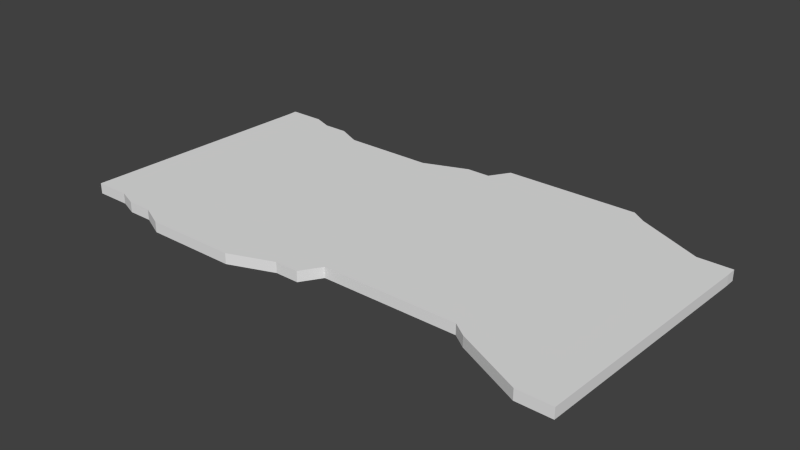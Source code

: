 # Source: long.blend  (saved by Blender 2.76.0; exported with 4.5.12 LTS)
import bpy
from mathutils import Matrix  # noqa: F401  (used for matrix-valued properties, if any)

bpy.ops.wm.read_factory_settings(use_empty=True)
scene = bpy.context.scene
scene.name = 'Scene'

# ---- collections
col_collection_1 = bpy.data.collections.new('Collection 1'); scene.collection.children.link(col_collection_1)

# ---- world
world_world = bpy.data.worlds.new('World'); scene.world = world_world
world_world.color = (0.05088, 0.05088, 0.05088)
world_world.use_sun_shadow = False
world_world.sun_shadow_jitter_overblur = 0.0
world_world.cycles.sampling_method = 'MANUAL'
world_world.cycles.sample_map_resolution = 256

# ---- meshes
me_cube = bpy.data.meshes.new('Cube')
me_cube.from_pydata([(-1.0, -1.0, 1.0), (1.0, -1.0, 1.0), (-1.0, 1.0, 1.0), (1.0, 1.0, 1.0), (-1.0, -1.0, -1.0), (1.0, -1.0, -1.0), (-1.0, 1.0, -1.0), (1.0, 1.0, -1.0), (5.652, -1.0, 1.0), (5.652, 1.0, 1.0), (5.652, 1.0, -1.0), (5.652, -1.0, -1.0), (9.31, -2.381, 1.0), (9.31, -0.3808, 1.0), (9.31, -0.3808, -1.0), (9.31, -2.381, -1.0), (14.0, -2.381, 1.0), (14.0, -0.3808, 1.0), (14.0, -0.3808, -1.0), (14.0, -2.381, -1.0), (18.63, -4.524, 1.0), (18.63, -2.524, 1.0), (18.63, -2.524, -1.0), (18.63, -4.524, -1.0), (35.95, -4.524, 1.0), (35.95, -2.524, 1.0), (35.95, -2.524, -1.0), (35.95, -4.524, -1.0), (44.29, -1.37, 1.0), (44.29, 0.6295, 1.0), (44.29, 0.6295, -1.0), (44.29, -1.37, -1.0), (48.8, -1.37, 1.0), (48.8, 0.6295, 1.0), (48.8, 0.6295, -1.0), (48.8, -1.37, -1.0), (51.21, 2.357, 1.0), (51.21, 4.357, 1.0), (51.21, 4.357, -1.0), (51.21, 2.357, -1.0), (65.34, 2.357, 1.0), (65.34, 4.357, 1.0), (65.34, 4.357, -1.0), (65.34, 2.357, -1.0), (76.93, 2.357, 1.0), (76.93, 4.357, 1.0), (76.93, 4.357, -1.0), (76.93, 2.357, -1.0), (79.6, 0.4715, 1.0), (79.6, 2.472, 1.0), (79.6, 2.472, -1.0), (79.6, 0.4715, -1.0), (92.23, -5.4, 1.0), (92.23, -3.4, 1.0), (92.23, -3.4, -1.0), (92.23, -5.4, -1.0), (98.64, -5.4, 1.0), (98.64, -3.4, 1.0), (98.64, -3.4, -1.0), (98.64, -5.4, -1.0), (-3.028, -46.82, 1.0), (-1.028, -46.82, 1.0), (-1.028, -46.82, -1.0), (-3.028, -46.82, -1.0), (3.624, -46.82, -1.0), (3.624, -46.82, 1.0), (7.281, -48.21, -1.0), (7.281, -48.21, 1.0), (11.97, -48.21, -1.0), (11.97, -48.21, 1.0), (16.6, -50.35, -1.0), (16.6, -50.35, 1.0), (33.92, -50.35, -1.0), (33.92, -50.35, 1.0), (42.26, -47.19, -1.0), (42.26, -47.19, 1.0), (46.77, -47.19, -1.0), (46.77, -47.19, 1.0), (49.18, -43.47, -1.0), (49.18, -43.47, 1.0), (63.31, -43.47, -1.0), (63.31, -43.47, 1.0), (74.9, -43.47, -1.0), (74.9, -43.47, 1.0), (77.58, -45.35, -1.0), (77.58, -45.35, 1.0), (90.2, -51.22, -1.0), (90.2, -51.22, 1.0), (96.61, -51.22, -1.0), (96.61, -51.22, 1.0)], [], [(1, 3, 2, 0), (3, 7, 6, 2), (7, 5, 4, 6), (39, 43, 80, 78), (0, 2, 6, 4), (7, 3, 9, 10), (1, 0, 60, 61), (5, 7, 10, 11), (3, 1, 8, 9), (19, 23, 70, 68), (15, 14, 18, 19), (10, 9, 13, 14), (11, 10, 14, 15), (9, 8, 12, 13), (51, 55, 86, 84), (13, 12, 16, 17), (12, 8, 65, 67), (14, 13, 17, 18), (22, 21, 25, 26), (18, 17, 21, 22), (19, 18, 22, 23), (17, 16, 20, 21), (27, 26, 30, 31), (23, 22, 26, 27), (21, 20, 24, 25), (32, 28, 75, 77), (0, 4, 63, 60), (25, 24, 28, 29), (24, 20, 71, 73), (26, 25, 29, 30), (35, 34, 38, 39), (30, 29, 33, 34), (31, 30, 34, 35), (29, 28, 32, 33), (39, 38, 42, 43), (33, 32, 36, 37), (11, 15, 66, 64), (34, 33, 37, 38), (31, 35, 76, 74), (37, 36, 40, 41), (52, 48, 85, 87), (38, 37, 41, 42), (47, 46, 50, 51), (42, 41, 45, 46), (43, 42, 46, 47), (41, 40, 44, 45), (49, 48, 52, 53), (45, 44, 48, 49), (23, 27, 72, 70), (46, 45, 49, 50), (44, 40, 81, 83), (4, 5, 62, 63), (50, 49, 53, 54), (51, 50, 54, 55), (59, 58, 57, 56), (54, 53, 57, 58), (55, 54, 58, 59), (53, 52, 56, 57), (62, 61, 60, 63), (65, 64, 66, 67), (61, 62, 64, 65), (69, 68, 70, 71), (67, 66, 68, 69), (71, 70, 72, 73), (75, 74, 76, 77), (73, 72, 74, 75), (77, 76, 78, 79), (81, 80, 82, 83), (79, 78, 80, 81), (83, 82, 84, 85), (87, 86, 88, 89), (85, 84, 86, 87), (20, 16, 69, 71), (40, 36, 79, 81), (47, 51, 84, 82), (27, 31, 74, 72), (59, 56, 89, 88), (48, 44, 83, 85), (28, 24, 73, 75), (5, 11, 64, 62), (55, 59, 88, 86), (8, 1, 61, 65), (56, 52, 87, 89), (35, 39, 78, 76), (15, 19, 68, 66), (36, 32, 77, 79), (16, 12, 67, 69), (43, 47, 82, 80)])
me_cube.use_remesh_preserve_volume = False
me_cube.use_remesh_preserve_attributes = False
me_cube.use_mirror_vertex_groups = False
me_cube.update()

# ---- objects
ob_cube = bpy.data.objects.new('Cube', me_cube)

# ---- transforms, parenting, visibility, modifiers, constraints
ob_cube.location = (0.0, 0.0, 0.0)
ob_cube.lineart.crease_threshold = 0.0

# ---- collection membership
col_collection_1.objects.link(ob_cube)

# ---- scene / render settings (as saved in the file)
scene.frame_start = 1; scene.frame_end = 250; scene.frame_set(1)
scene.render.engine = 'BLENDER_EEVEE_NEXT'
scene.render.resolution_percentage = 50
scene.render.dither_intensity = 0.0
scene.cycles.use_denoising = False
scene.cycles.samples = 10
scene.cycles.sampling_pattern = 'TABULATED_SOBOL'
scene.cycles.light_sampling_threshold = 0.0
scene.cycles.use_adaptive_sampling = False
scene.cycles.use_light_tree = False
scene.cycles.blur_glossy = 0.0
scene.cycles.pixel_filter_type = 'GAUSSIAN'
scene.cycles.sample_clamp_indirect = 0.0
scene.view_settings.view_transform = 'Standard'
bpy.context.view_layer.update()

# ---- added for rendering (the .blend has no active camera and no usable light): camera, sun
cam_auto = bpy.data.cameras.new('AutoCamera')
cam_auto.lens = 50.0
cam_auto.sensor_width = 36.0
cam_auto.clip_end = 1881.77
ob_auto_camera = bpy.data.objects.new('AutoCamera', cam_auto)
scene.collection.objects.link(ob_auto_camera)
ob_auto_camera.location = (155.031, -152.102, 85.7791)
ob_auto_camera.rotation_euler = (1.09748, -7.21219e-08, 0.694738)
scene.camera = ob_auto_camera
light_auto_sun = bpy.data.lights.new('AutoSun', 'SUN')
light_auto_sun.energy = 3.0
light_auto_sun.angle = 0.0523599
ob_auto_sun = bpy.data.objects.new('AutoSun', light_auto_sun)
scene.collection.objects.link(ob_auto_sun)
ob_auto_sun.rotation_euler = (0.872665, 0.174533, 0.523599)
bpy.context.view_layer.update()

